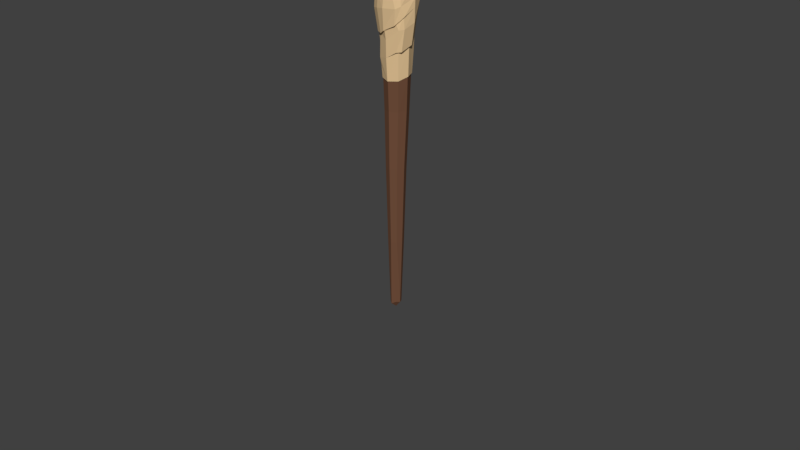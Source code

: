 # Source: tool.blend  (saved by Blender 2.79.0; exported with 4.5.12 LTS)
import bpy
from mathutils import Matrix  # noqa: F401  (used for matrix-valued properties, if any)

bpy.ops.wm.read_factory_settings(use_empty=True)
scene = bpy.context.scene
scene.name = 'Scene'

# ---- collections
col_collection_1 = bpy.data.collections.new('Collection 1'); scene.collection.children.link(col_collection_1)
col_collection_2 = bpy.data.collections.new('Collection 2'); scene.collection.children.link(col_collection_2)
col_collection_2.hide_render = True
col_collection_2.hide_viewport = True

# ---- materials (node trees are filled in below, after node groups)
mat_branch = bpy.data.materials.new('branch')
mat_branch.alpha_threshold = 0.0
mat_branch.use_transparent_shadow = False
mat_branch.diffuse_color = (0.1679, 0.07887, 0.04524, 1.0)
mat_branch.specular_color = (1.0, 0.2241, 0.1124)
mat_branch.roughness = 0.5
mat_branch.specular_intensity = 0.3842
mat_material_002 = bpy.data.materials.new('Material.002')
mat_material_002.alpha_threshold = 0.0
mat_material_002.use_transparent_shadow = False
mat_material_002.diffuse_color = (0.8, 0.5691, 0.3121, 1.0)
mat_material_002.specular_color = (1.0, 0.8082, 0.3694)
mat_material_002.roughness = 0.5

# ---- material node trees

# ---- world
world_world = bpy.data.worlds.new('World'); scene.world = world_world
world_world.color = (0.05088, 0.05088, 0.05088)
world_world.use_sun_shadow = False
world_world.sun_shadow_jitter_overblur = 0.0
world_world.cycles.sampling_method = 'MANUAL'

# ---- meshes
me_cylinder_004 = bpy.data.meshes.new('Cylinder.004')
me_cylinder_004.from_pydata([(-0.785, 0.08454, 10.36), (1.017, -0.03171, 5.886), (-0.7745, 0.6772, 6.351), (-1.104, -0.03832, 6.446), (0.8793, 0.6528, 8.339), (0.008655, 1.341, 9.41), (0.749, 0.5923, 10.46), (0.994, -0.7391, 10.15), (1.4, -0.07174, 9.691), (0.06615, 1.285, 7.718), (-0.7771, -1.134, 8.985), (0.2133, -1.48, 9.13), (1.023, -0.9034, 9.215), (-0.1228, 1.122, 6.319), (1.42, 0.03544, 8.689), (-0.6389, 0.8379, 7.348), (-1.211, -0.05556, 8.083), (-0.07993, -1.201, 6.603), (1.089, -0.926, 8.239), (0.7241, 0.8068, 5.91), (-0.6611, -0.6159, 3.338), (-0.0571, -0.865, 3.267), (0.6888, -0.6886, 5.411), (-0.05019, 0.9624, 3.838), (0.6461, 0.6965, 3.57), (-0.6538, 0.6865, 4.038), (-0.9716, -0.01798, 4.426), (-0.6542, 0.6829, 3.446), (-0.5178, -0.8773, 6.323), (-0.02421, -1.127, 6.538), (0.7067, -1.102, 7.01), (-0.03159, 0.9983, 6.299), (-0.0309, -1.005, 4.834), (0.6132, -0.8294, 5.243), (-0.7277, -0.8048, 10.21), (-0.8715, 0.3696, 4.184), (-0.7499, -0.7275, 4.681), (-1.114, -0.009585, 4.286), (-0.6887, 0.7443, 5.305), (-1.125, -0.06334, 5.553), (-0.6642, -0.8062, 5.795), (-0.001436, -1.057, 5.989), (-0.9483, 0.3272, 5.414), (-0.04123, 1.128, 5.134), (-0.8903, -0.5363, 5.693), (1.164, -0.7308, 7.605), (0.7136, 0.7655, 5.065), (-0.6782, 0.7102, 3.748), (-1.049, 0.002993, 4.008), (-0.6876, -0.6759, 4.138), (-0.08496, 0.7654, 10.4), (-0.3432, -1.379, 8.971), (0.6493, -1.294, 9.127), (-0.9602, 0.2939, 6.423), (1.337, 0.1287, 10.4), (-1.084, 0.2738, 7.653), (0.9153, 0.8383, 7.324), (1.114, 0.7132, 9.84), (1.048, 0.9395, 8.93), (-1.098, 0.1112, 9.808), (0.2715, -1.257, 10.1), (1.417, 0.009054, 8.057), (0.6146, -0.9772, 10.13), (-0.7555, -0.9018, 6.382), (-1.116, -0.2219, 6.537), (-0.7531, 0.999, 9.047), (-0.8545, 0.8042, 6.425), (0.6686, -0.09304, 10.74), (0.2126, -0.7872, 10.53), (-1.117, 0.03901, 9.333), (0.005288, 1.298, 8.66), (-0.991, 0.477, 9.137), (0.1058, 1.099, 10.02), (-0.3938, -1.082, 6.358), (-1.113, 0.413, 6.518), (1.372, 0.04157, 7.116), (1.056, 0.8914, 8.229), (-0.2647, -0.5196, 10.63), (-0.1961, -1.077, 10.08), (-0.7493, 0.5784, 10.35), (-0.08406, -0.8125, 10.38), (-0.2929, 0.1657, 10.6), (-0.377, -0.09403, 10.63), (0.4037, -0.6562, 10.53), (0.5502, -0.4895, 10.47), (0.08884, 0.247, 10.67), (0.4737, 0.1996, 10.71), (0.02266, -0.3952, 10.33), (-0.06949, -0.1691, 10.41), (0.2222, -0.2936, 10.36), (0.1981, -0.07677, 10.44), (-0.8581, -0.6965, 6.35), (0.8899, -0.9002, 6.719), (0.8942, 0.02107, 3.548), (-0.9909, 0.01964, 3.336), (0.6092, -0.6052, 3.338), (-0.5182, -0.9135, 6.329), (-0.05254, 0.9579, 3.584), (1.127, 0.07489, 5.641), (1.236, -0.7602, 7.592), (0.4517, 0.8349, 3.576), (0.9147, -0.6357, 5.296), (0.7574, -0.9625, 7.062), (-0.8057, -0.6752, 6.355), (-0.9103, -0.4116, 4.507), (-1.023, -0.03997, 6.464), (-0.4991, -0.449, 3.76), (0.7084, 0.04555, 3.923), (-0.7552, 0.04444, 3.758), (0.4872, -0.4407, 3.76), (-0.03016, -0.6424, 3.705), (0.5158, 0.5699, 3.939), (-0.02661, 0.7729, 3.951), (-0.4937, 0.5594, 3.844), (1.16, -0.669, 6.771), (-0.7738, 0.3279, 4.317), (-0.4906, 0.5828, 4.108), (0.0684, -1.447, 8.079), (0.8282, -1.185, 8.088), (-0.46, -1.327, 7.998), (-0.8785, -1.099, 7.909), (0.7574, -0.9625, 7.062), (-0.9454, 0.7719, 9.8), (-0.02421, -1.127, 6.538)], [], [(66, 13, 31, 2), (13, 19, 31), (74, 66, 2, 53), (73, 63, 91, 96), (69, 71, 55, 16), (72, 5, 122), (19, 1, 93, 24, 46), (38, 47, 35, 37, 39, 42), (8, 12, 18, 14), (52, 11, 117, 118), (1, 22, 95, 93), (5, 4, 56, 9, 70), (51, 119, 117, 11), (49, 48, 94, 20), (47, 97, 27), (23, 100, 97), (57, 58, 5, 72), (15, 55, 71, 65), (48, 47, 27, 94), (19, 46, 43, 31), (10, 120, 119, 51), (40, 36, 32, 41), (16, 10, 69), (43, 97, 47, 38), (3, 39, 44, 91), (19, 13, 9, 56), (31, 43, 38, 2), (53, 42, 39, 3), (91, 44, 40, 28), (28, 40, 41, 29), (26, 25, 47, 48), (25, 23, 97, 47), (36, 26, 48, 49), (17, 73, 96, 29), (122, 79, 50, 72), (32, 36, 49, 20, 21), (64, 74, 53, 3), (43, 46, 24, 100, 97), (8, 14, 58, 57), (76, 56, 9, 70), (22, 32, 21, 95), (6, 57, 72, 50), (83, 68, 60, 62), (54, 8, 57, 6), (84, 67, 89), (86, 85, 88, 90), (80, 68, 87), (85, 81, 88), (67, 86, 90, 89), (77, 80, 87, 88), (83, 84, 89, 87), (9, 13, 66, 15), (58, 76, 70, 5), (14, 61, 76, 58), (16, 55, 74, 64), (55, 15, 66, 74), (42, 53, 2, 38), (54, 67, 84, 7), (54, 6, 86, 67), (82, 77, 88), (34, 0, 59, 69, 10), (78, 34, 10, 51), (62, 60, 11, 52), (60, 78, 51, 11), (0, 79, 122), (26, 36, 104, 37), (7, 12, 8, 54), (81, 85, 50, 79), (85, 86, 6, 50), (68, 80, 78, 60), (77, 82, 0, 34), (68, 83, 87), (82, 81, 79, 0), (80, 77, 34, 78), (81, 82, 88), (84, 83, 62, 7), (19, 98, 1), (15, 65, 70, 9), (120, 16, 64, 63), (118, 18, 12, 52), (117, 119, 73, 17), (93, 95, 109, 107), (24, 93, 107, 111), (119, 120, 63, 73), (47, 97, 112, 116), (94, 27, 113, 108), (97, 100, 111, 112), (27, 97, 112, 113), (35, 47, 116, 115), (29, 96, 28), (37, 104, 44, 39), (37, 35, 115, 26), (91, 3, 105, 103), (100, 24, 111), (96, 91, 103, 28), (101, 33, 22), (95, 21, 110, 109), (21, 20, 106, 110), (20, 94, 108, 106), (1, 98, 101, 22), (63, 64, 3, 91), (10, 16, 120), (122, 5, 70, 65), (122, 59, 0), (59, 122, 71, 69), (12, 7, 62, 52), (65, 71, 122), (98, 19, 56, 75), (44, 104, 36, 40), (101, 98, 75, 114), (33, 101, 114, 92), (32, 33, 92, 41), (41, 92, 102, 29), (75, 56, 76, 61), (114, 75, 61, 45), (92, 114, 45, 102), (45, 61, 99), (102, 45, 99, 30), (30, 99, 18, 118), (99, 61, 14, 18), (102, 30, 17, 29), (17, 30, 118, 117), (102, 29, 123, 121)])
me_cylinder_004.polygons.foreach_set('material_index', [1, 1, 1, 1, 1, 1, 1, 1, 1, 1, 1, 1, 1, 1, 1, 1, 1, 1, 1, 1, 1, 1, 1, 1, 1, 1, 1, 1, 1, 1, 1, 1, 1, 1, 1, 1, 1, 1, 1, 1, 1, 1, 1, 1, 1, 1, 1, 1, 1, 1, 1, 1, 1, 1, 1, 1, 1, 1, 1, 1, 1, 1, 1, 1, 1, 1, 1, 1, 1, 1, 1, 1, 1, 1, 1, 1, 1, 1, 1, 1, 1, 1, 1, 1, 1, 1, 1, 1, 1, 1, 1, 1, 1, 1, 1, 1, 1, 1, 1, 1, 1, 1, 1, 1, 1, 1, 1, 1, 1, 1, 1, 1, 1, 1, 1, 1, 1, 1, 1, 1, 1, 1, 1])
me_cylinder_004.materials.append(mat_branch)
me_cylinder_004.materials.append(mat_material_002)
me_cylinder_004.use_remesh_preserve_volume = False
me_cylinder_004.use_remesh_preserve_attributes = False
me_cylinder_004.use_mirror_vertex_groups = False
me_cylinder_004.update()
me_cylinder = bpy.data.meshes.new('Cylinder')
me_cylinder.from_pydata([(0.1208, 0.8683, 10.1), (-0.176, 0.3436, -13.02), (-0.4357, 0.5846, 10.34), (-0.3397, 0.1024, -12.9), (-0.763, 0.006376, 10.29), (-0.4766, -0.03307, -12.86), (-0.6417, -0.8578, 10.12), (-0.3815, -0.2504, -13.0), (0.1547, -1.229, 9.935), (-0.2198, -0.3541, -13.13), (0.8262, -0.7071, 9.82), (0.0833, -0.2276, -12.96), (1.156, -0.05983, 9.853), (0.2537, 1.9e-06, -13.0), (0.8567, 0.7407, 10.02), (0.1405, 0.282, -13.02), (-0.07211, 0.8768, 1.205), (-0.6269, 0.6423, 1.128), (-0.8782, 0.07613, 1.067), (-0.6269, -0.49, 1.128), (-0.07211, -0.7246, 1.205), (0.5011, -0.49, 1.227), (0.7327, 0.07613, 1.216), (0.5011, 0.6423, 1.227), (-0.07843, 0.6785, -2.746), (-0.5539, 0.4798, -2.781), (-0.7618, 4.655e-07, -2.81), (-0.5539, -0.4798, -2.781), (-0.07843, -0.6785, -2.746), (0.4047, -0.4798, -2.737), (0.6015, 4.939e-07, -2.742), (0.4047, 0.4798, -2.737), (-0.6242, 0.6732, 6.292), (-1.037, -0.04767, 6.291), (-0.6393, -0.7104, 6.244), (-0.02934, -0.9654, 6.234), (0.6887, -0.6869, 6.115), (0.989, -0.03432, 6.108), (0.706, 0.6976, 6.175), (-0.02609, 0.9652, 6.182), (-0.09782, 0.5349, -8.223), (-0.4729, 0.3782, -8.257), (-0.6338, 1.22e-06, -8.278), (-0.4729, -0.3782, -8.257), (-0.09782, -0.5349, -8.223), (0.2811, -0.3782, -8.202), (0.4364, 1.239e-06, -8.198), (0.2811, 0.3782, -8.202), (-0.09074, -0.01019, -13.44), (0.1427, -0.2721, 10.61), (0.5389, -0.558, 10.19), (0.0001513, 0.3381, 10.44), (-0.2842, -0.5648, 10.4), (-0.4373, -0.2468, 10.55), (0.4946, 0.162, 10.31), (0.6548, -0.1801, 10.21), (0.05299, -0.6421, 10.38), (-0.2574, 0.1615, 10.48), (-0.6324, -0.5868, 3.374), (0.8563, 0.02288, 3.575), (-0.948, 0.02151, 3.372), (0.5835, -0.5765, 3.374), (-0.05424, -0.8252, 3.306), (-0.64, -0.7526, 7.352), (-0.572, 0.6487, 7.412), (-0.04008, -0.9049, 4.97), (-0.9423, -0.02906, 7.669), (0.6596, -0.6564, 5.358), (-0.04763, 0.9238, 3.852), (1.02, -0.03912, 6.813), (0.03354, -1.055, 7.498), (0.9735, -0.02764, 5.812), (0.5995, 0.6688, 3.602), (-0.6254, 0.6598, 4.044), (0.001283, 0.9471, 6.912), (-0.9845, -0.006995, 4.574), (-0.6358, -0.6479, 4.792), (0.7183, -0.6912, 6.913), (-0.04987, 0.9195, 3.609), (-0.6257, 0.6564, 3.477), (0.4271, 0.7367, 3.669), (-0.6242, 0.6732, 6.292), (-1.037, -0.04767, 6.291), (-0.6393, -0.7104, 6.244), (-0.02934, -0.9654, 6.234), (0.6887, -0.6869, 6.115), (0.989, -0.03432, 6.108), (0.706, 0.6976, 6.175), (-0.02609, 0.9652, 6.182), (-0.04008, -0.9049, 4.97), (0.6596, -0.6564, 5.358), (-0.04763, 0.9238, 3.852), (0.9735, -0.02764, 5.812), (0.5995, 0.6688, 3.602), (-0.6254, 0.6598, 4.044), (-0.9845, -0.006995, 4.574), (-0.6358, -0.6479, 4.792), (0.4271, 0.7367, 3.669), (0.7454, -0.6952, 7.642), (1.078, -0.04787, 8.097), (0.789, 0.7214, 8.291), (-0.6411, -0.8211, 9.153), (0.06682, 0.9039, 8.662), (-0.4933, 0.6117, 9.1), (-0.83, -0.006863, 9.312), (0.1262, -1.188, 9.362), (0.8129, -0.7052, 9.461)], [], [(40, 1, 3, 41), (41, 3, 5, 42), (42, 5, 7, 43), (43, 7, 9, 44), (44, 9, 11, 45), (45, 11, 13, 46), (3, 48, 5), (46, 13, 15, 47), (47, 15, 1, 40), (0, 51, 54, 14), (38, 72, 80, 68, 39), (37, 71, 38), (36, 67, 71, 37), (35, 65, 67, 36), (34, 76, 65, 35), (33, 75, 76, 34), (32, 73, 75, 33), (39, 68, 73, 32), (23, 31, 24, 16), (22, 30, 31, 23), (21, 29, 30, 22), (20, 28, 29, 21), (19, 27, 28, 20), (18, 26, 27, 19), (17, 25, 26, 18), (16, 24, 25, 17), (0, 102, 103, 2), (2, 103, 104, 4), (4, 104, 101, 6), (6, 101, 105, 8), (8, 105, 106, 10), (10, 106, 12), (12, 99, 100, 14), (14, 100, 102, 0), (31, 47, 40, 24), (30, 46, 47, 31), (29, 45, 46, 30), (28, 44, 45, 29), (27, 43, 44, 28), (26, 42, 43, 27), (25, 41, 42, 26), (24, 40, 41, 25), (11, 48, 13), (15, 48, 1), (7, 48, 9), (13, 48, 15), (5, 48, 7), (9, 48, 11), (1, 48, 3), (8, 56, 52, 6), (14, 54, 55, 12), (6, 52, 53, 4), (2, 57, 51, 0), (12, 55, 50, 10), (4, 53, 57, 2), (10, 50, 56, 8), (57, 53, 49), (53, 52, 49), (56, 50, 49), (51, 57, 49), (54, 51, 49), (52, 56, 49), (50, 55, 49), (55, 54, 49), (61, 62, 20, 21), (62, 58, 19, 20), (58, 60, 18, 19), (59, 61, 21, 22), (38, 71, 59, 72), (72, 59, 22, 23), (67, 65, 62, 61), (76, 75, 60, 58), (73, 68, 78, 79), (66, 64, 32, 33), (70, 63, 34, 35), (69, 77, 36, 37), (74, 38, 39), (68, 80, 78), (71, 67, 61, 59), (65, 76, 58, 62), (75, 73, 79, 60), (64, 74, 39, 32), (63, 66, 33, 34), (77, 70, 35, 36), (60, 79, 17, 18), (79, 78, 16, 17), (78, 80, 72, 23, 16), (87, 93, 97, 91, 88), (86, 92, 87), (85, 90, 92, 86), (84, 89, 90, 85), (83, 96, 89, 84), (82, 95, 96, 83), (81, 94, 95, 82), (88, 91, 94, 81), (98, 70, 77), (99, 98, 77, 69), (100, 99, 69, 37, 38), (103, 102, 74, 64), (102, 100, 38, 74), (104, 103, 64, 66), (101, 104, 66, 63), (105, 101, 63, 70), (106, 105, 70, 98), (12, 106, 98, 99)])
me_cylinder.materials.append(mat_branch)
me_cylinder.materials.append(mat_material_002)
me_cylinder.use_remesh_preserve_volume = False
me_cylinder.use_remesh_preserve_attributes = False
me_cylinder.use_mirror_vertex_groups = False
me_cylinder.update()
me_cylinder_001 = bpy.data.meshes.new('Cylinder.001')
me_cylinder_001.from_pydata([(0.314, 0.8487, -28.53), (0.05198, 3.558, 12.28), (0.7024, 0.553, -28.54), (2.743, 2.516, 12.7), (0.979, -0.01117, -28.45), (3.822, 0.7113, 12.15), (0.882, -0.4971, -28.44), (2.588, -2.604, 12.09), (0.1859, -0.6802, -28.53), (0.2197, -3.616, 12.34), (-0.4104, -0.5476, -28.54), (-2.214, -2.604, 12.29), (-0.6176, 0.1409, -28.58), (-2.903, -0.7282, 12.78), (-0.3961, 0.7187, -28.49), (-2.098, 2.63, 12.46), (0.05198, 2.12, -9.397), (1.55, 1.499, -9.436), (2.171, 1.203e-06, -9.452), (1.55, -1.499, -9.436), (0.05198, -2.12, -9.397), (-1.446, -1.499, -9.358), (-2.067, 1.306e-06, -9.341), (-1.446, 1.499, -9.358), (0.216, 3.329, 4.777), (2.566, 2.354, 5.305), (3.828, -9.619e-07, 6.154), (2.566, -2.354, 5.305), (0.216, -3.329, 4.777), (-1.99, -2.354, 5.62), (-3.288, -8.237e-07, 6.504), (-1.99, 2.354, 5.62), (0.6798, 0.5246, -18.18), (0.8961, 2.295e-06, -18.16), (0.6798, -0.5246, -18.18), (0.1576, -0.7419, -18.24), (-0.3645, -0.5246, -18.29), (-0.5808, 2.356e-06, -18.31), (-0.3645, 0.5246, -18.29), (0.1576, 0.7419, -18.24), (0.5003, 0.399, -26.03), (0.7004, 3.329e-06, -25.89), (0.5003, -0.3989, -26.03), (0.1014, -0.5642, -26.03), (-0.2976, -0.3989, -26.03), (-0.4628, 3.379e-06, -26.03), (-0.2976, 0.399, -26.03), (0.1014, 0.5642, -26.03), (0.6716, 0.5139, -27.05), (1.009, 0.009572, -26.89), (0.6445, -0.6065, -26.94), (0.06989, -0.8231, -26.94), (-0.3983, -0.6088, -26.8), (-0.755, 3.529e-06, -27.18), (-0.4549, 0.5369, -27.1), (0.06337, 0.7702, -27.13), (0.09055, 1.023, -17.33), (0.8097, 0.7233, -17.25), (1.108, 2.172e-06, -17.22), (0.8097, -0.7233, -17.25), (0.09055, -1.023, -17.33), (-0.6286, -0.7233, -17.4), (-0.9265, 2.258e-06, -17.43), (-0.6286, 0.7233, -17.4), (0.07126, 1.277, -16.39), (0.9727, 0.9029, -16.37), (1.346, 2.091e-06, -16.37), (0.9727, -0.9029, -16.37), (0.07126, -1.277, -16.39), (-0.8301, -0.9029, -16.41), (-1.204, 2.169e-06, -16.41), (-0.8301, 0.9029, -16.41), (1.854, 1.804, -3.334), (2.6, 3.496e-07, -3.373), (1.854, -1.804, -3.334), (0.05198, -2.552, -3.241), (-1.75, -1.804, -3.147), (-2.496, 4.561e-07, -3.109), (-1.75, 1.804, -3.147), (0.05198, 2.552, -3.241), (0.3535, 0.05619, -29.3), (0.5398, -0.3303, 15.3), (2.485, -0.4629, 14.48), (-0.8995, -1.452, 14.52), (-0.8792, 1.03, 14.51), (-1.527, -0.569, 14.53), (0.04155, -2.052, 14.56), (1.44, -1.795, 14.63), (0.08246, 1.229, 14.58), (1.596, 0.6926, 14.63)], [], [(24, 1, 3, 25), (25, 3, 5, 26), (26, 5, 7, 27), (27, 7, 9, 28), (28, 9, 11, 29), (29, 11, 13, 30), (3, 89, 82, 5), (30, 13, 15, 31), (31, 15, 1, 24), (0, 80, 14), (71, 23, 16, 64), (70, 22, 23, 71), (69, 21, 22, 70), (68, 20, 21, 69), (67, 19, 20, 68), (66, 18, 19, 67), (65, 17, 18, 66), (64, 16, 17, 65), (78, 31, 24, 79), (77, 30, 31, 78), (76, 29, 30, 77), (75, 28, 29, 76), (74, 27, 28, 75), (73, 26, 27, 74), (72, 25, 26, 73), (79, 24, 25, 72), (47, 39, 32, 40), (40, 32, 33, 41), (41, 33, 34, 42), (42, 34, 35, 43), (43, 35, 36, 44), (44, 36, 37, 45), (45, 37, 38, 46), (46, 38, 39, 47), (54, 46, 47, 55), (53, 45, 46, 54), (52, 44, 45, 53), (51, 43, 44, 52), (50, 42, 43, 51), (49, 41, 42, 50), (48, 40, 41, 49), (55, 47, 40, 48), (0, 55, 48, 2), (2, 48, 49, 4), (4, 49, 50, 6), (6, 50, 51, 8), (8, 51, 52, 10), (10, 52, 53, 12), (12, 53, 54, 14), (14, 54, 55, 0), (39, 56, 57, 32), (32, 57, 58, 33), (33, 58, 59, 34), (34, 59, 60, 35), (35, 60, 61, 36), (36, 61, 62, 37), (37, 62, 63, 38), (38, 63, 56, 39), (56, 64, 65, 57), (57, 65, 66, 58), (58, 66, 67, 59), (59, 67, 68, 60), (60, 68, 69, 61), (61, 69, 70, 62), (62, 70, 71, 63), (63, 71, 64, 56), (16, 79, 72, 17), (17, 72, 73, 18), (18, 73, 74, 19), (19, 74, 75, 20), (20, 75, 76, 21), (21, 76, 77, 22), (22, 77, 78, 23), (23, 78, 79, 16), (14, 80, 12), (80, 2, 4), (10, 80, 8), (4, 6, 80), (12, 80, 10), (80, 0, 2), (8, 80, 6), (5, 82, 87, 7), (81, 84, 85), (9, 86, 83, 11), (11, 83, 85, 13), (81, 89, 88), (7, 87, 86, 9), (15, 84, 88, 1), (86, 87, 81), (83, 86, 81), (82, 89, 81), (87, 82, 81), (88, 84, 81), (85, 83, 81), (88, 89, 3, 1), (85, 84, 15, 13)])
me_cylinder_001.materials.append(mat_branch)
me_cylinder_001.use_remesh_preserve_volume = False
me_cylinder_001.use_remesh_preserve_attributes = False
me_cylinder_001.use_mirror_vertex_groups = False
me_cylinder_001.update()

# ---- objects
ob_torch_branch_001 = bpy.data.objects.new('torch branch.001', me_cylinder_004)
ob_torch_branch = bpy.data.objects.new('torch branch', me_cylinder)
ob_stick = bpy.data.objects.new('stick', me_cylinder_001)

# ---- transforms, parenting, visibility, modifiers, constraints
ob_torch_branch_001.location = (0.0, 0.0, 0.0)
ob_torch_branch_001.lineart.crease_threshold = 0.0
ob_torch_branch.location = (0.0, 0.0, 0.0)
ob_torch_branch.hide_select = True
ob_torch_branch.lineart.crease_threshold = 0.0
ob_stick.location = (0.0, 0.0, 0.0)
ob_stick.lineart.crease_threshold = 0.0

# ---- collection membership
col_collection_1.objects.link(ob_torch_branch_001)
col_collection_1.objects.link(ob_torch_branch)
col_collection_2.objects.link(ob_stick)

# ---- scene / render settings (as saved in the file)
scene.frame_start = 1; scene.frame_end = 250; scene.frame_set(1)
scene.render.engine = 'BLENDER_EEVEE_NEXT'
scene.render.resolution_percentage = 50
scene.render.dither_intensity = 0.0
scene.cycles.use_denoising = False
scene.cycles.samples = 128
scene.cycles.sampling_pattern = 'TABULATED_SOBOL'
scene.cycles.use_adaptive_sampling = False
scene.cycles.use_light_tree = False
scene.cycles.blur_glossy = 0.0
scene.cycles.sample_clamp_indirect = 0.0
scene.view_settings.view_transform = 'Standard'
bpy.context.view_layer.update()

# ---- added for rendering (the .blend has no active camera and no usable light): camera, sun
cam_auto = bpy.data.cameras.new('AutoCamera')
cam_auto.lens = 50.0
cam_auto.sensor_width = 36.0
cam_auto.clip_end = 1000.0
ob_auto_camera = bpy.data.objects.new('AutoCamera', cam_auto)
scene.collection.objects.link(ob_auto_camera)
ob_auto_camera.location = (42.5809, -50.8018, 26.8514)
ob_auto_camera.rotation_euler = (1.09748, -7.21219e-08, 0.694738)
scene.camera = ob_auto_camera
light_auto_sun = bpy.data.lights.new('AutoSun', 'SUN')
light_auto_sun.energy = 3.0
light_auto_sun.angle = 0.0523599
ob_auto_sun = bpy.data.objects.new('AutoSun', light_auto_sun)
scene.collection.objects.link(ob_auto_sun)
ob_auto_sun.rotation_euler = (0.872665, 0.174533, 0.523599)
bpy.context.view_layer.update()
